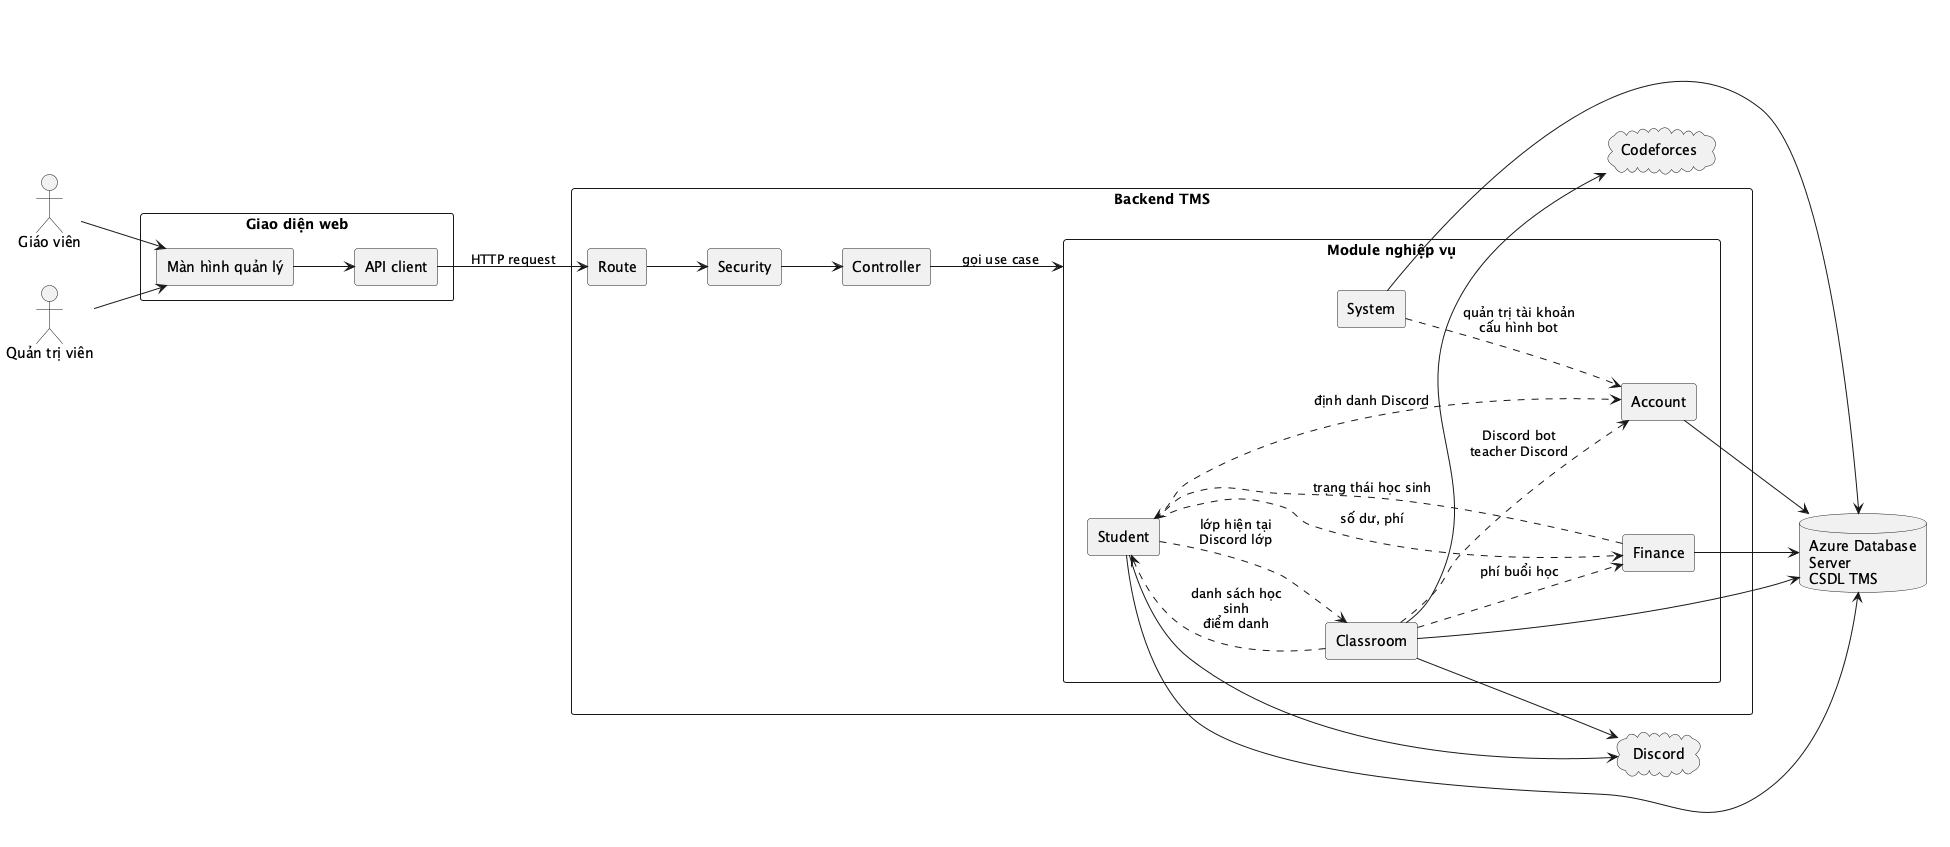

The diagram above was rendered by PlantUML. Its source (embedded in the PNG):
@startuml
left to right direction
skinparam shadowing false
skinparam packageStyle rectangle
skinparam componentStyle rectangle
skinparam wrapWidth 120

actor "Giáo viên" as Teacher
actor "Quản trị viên" as Admin

package "Giao diện web" as Frontend {
  component "Màn hình quản lý" as Screens
  component "API client" as ApiClient
}

package "Backend TMS" as Backend {
  component "Route" as Route
  component "Security" as Security
  component "Controller" as Controller

  package "Module nghiệp vụ" as Modules {
    component "Account" as Account
    component "Student" as Student
    component "Classroom" as Classroom
    component "Finance" as Finance
    component "System" as System
  }
}

database "Azure Database Server\nCSDL TMS" as DB
cloud "Discord" as Discord
cloud "Codeforces" as Codeforces

Teacher --> Screens
Admin --> Screens

Screens --> ApiClient
ApiClient --> Route : HTTP request
Route --> Security
Security --> Controller
Controller --> Modules : gọi use case

System ..> Account : quản trị tài khoản\ncấu hình bot
Student ..> Account : định danh Discord
Student ..> Classroom : lớp hiện tại\nDiscord lớp
Student ..> Finance : số dư, phí
Finance ..> Student : trạng thái học sinh
Classroom ..> Student : danh sách học sinh\nđiểm danh
Classroom ..> Finance : phí buổi học
Classroom ..> Account : Discord bot\nteacher Discord

Account --> DB
Student --> DB
Classroom --> DB
Finance --> DB
System --> DB

Student --> Discord
Classroom --> Discord
Classroom --> Codeforces

@enduml